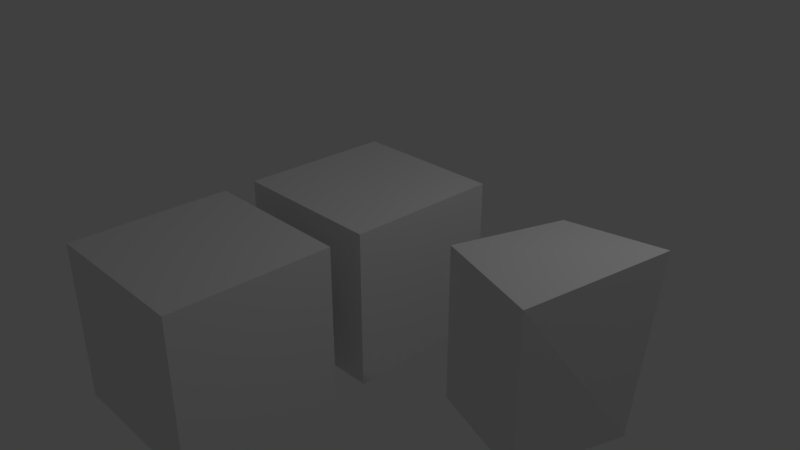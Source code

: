 # Source: cube.blend  (saved by Blender 2.79.0; exported with 4.5.12 LTS)
import bpy
from mathutils import Matrix  # noqa: F401  (used for matrix-valued properties, if any)

bpy.ops.wm.read_factory_settings(use_empty=True)
scene = bpy.context.scene
scene.name = 'Scene'

# ---- collections
col_collection_1 = bpy.data.collections.new('Collection 1'); scene.collection.children.link(col_collection_1)

# ---- materials (node trees are filled in below, after node groups)
mat_material = bpy.data.materials.new('Material')
mat_material.alpha_threshold = 0.0
mat_material.use_transparent_shadow = False
mat_material.roughness = 0.5
mat_material.line_color = (0.0, 0.0, 0.0, 1.0)

# ---- material node trees

# ---- world
world_world = bpy.data.worlds.new('World'); scene.world = world_world
world_world.color = (0.05088, 0.05088, 0.05088)
world_world.use_sun_shadow = False
world_world.sun_shadow_jitter_overblur = 0.0
world_world.cycles.sampling_method = 'MANUAL'

# ---- cameras
cam_camera = bpy.data.cameras.new('Camera')
cam_camera.clip_end = 100.0
cam_camera.lens = 35.0
cam_camera.sensor_width = 32.0
cam_camera.sensor_height = 18.0
cam_camera.ortho_scale = 7.314
cam_camera.dof.focus_distance = 0.0
cam_camera.dof.aperture_fstop = 128.0

# ---- lights
light_lamp = bpy.data.lights.new('Lamp', 'POINT')
light_lamp.transmission_factor = 0.0
light_lamp.cutoff_distance = 30.0
light_lamp.energy = 100.0
light_lamp.shadow_buffer_clip_start = 1.001
light_lamp.shadow_soft_size = 0.1
light_lamp.shadow_maximum_resolution = 0.006
light_lamp.use_absolute_resolution = True

# ---- meshes
me_cube_002 = bpy.data.meshes.new('Cube.002')
me_cube_002.from_pydata([(1.0, 1.0, -1.0), (1.0, -1.0, -1.0), (-1.0, -1.0, -1.0), (-1.0, 1.0, -1.0), (1.0, 1.0, 1.0), (1.0, -1.0, 1.0), (-1.0, -1.0, 1.0), (-1.0, 1.0, 1.0)], [], [(0, 1, 2, 3), (4, 7, 6, 5), (0, 4, 5, 1), (1, 5, 6, 2), (2, 6, 7, 3), (4, 0, 3, 7)])
me_cube_002.materials.append(mat_material)
me_cube_002.use_remesh_preserve_volume = False
me_cube_002.use_remesh_preserve_attributes = False
me_cube_002.use_mirror_vertex_groups = False
me_cube_002.update()
me_cube_001 = bpy.data.meshes.new('Cube.001')
me_cube_001.from_pydata([(1.0, 1.0, -1.0), (1.0, -1.0, -1.0), (-1.0, -1.0, -1.0), (-1.0, 1.0, -1.0), (0.9057, 1.448, 1.199), (1.0, -1.0, 1.0), (-1.0, -1.0, 1.0), (-1.0, 1.0, 1.0)], [], [(0, 1, 2, 3), (4, 7, 6, 5), (0, 4, 5, 1), (1, 5, 6, 2), (2, 6, 7, 3), (4, 0, 3, 7)])
me_cube_001.materials.append(mat_material)
me_cube_001.use_remesh_preserve_volume = False
me_cube_001.use_remesh_preserve_attributes = False
me_cube_001.use_mirror_vertex_groups = False
me_cube_001.update()
me_cube = bpy.data.meshes.new('Cube')
me_cube.from_pydata([(1.0, 1.0, -1.0), (1.0, -1.0, -1.0), (-1.0, -1.0, -1.0), (-1.0, 1.0, -1.0), (1.0, 1.0, 1.0), (1.0, -1.0, 1.0), (-1.0, -1.0, 1.0), (-1.0, 1.0, 1.0)], [], [(0, 1, 2, 3), (4, 7, 6, 5), (0, 4, 5, 1), (1, 5, 6, 2), (2, 6, 7, 3), (4, 0, 3, 7)])
me_cube.materials.append(mat_material)
me_cube.use_remesh_preserve_volume = False
me_cube.use_remesh_preserve_attributes = False
me_cube.use_mirror_vertex_groups = False
me_cube.update()

# ---- objects
ob_cube_002 = bpy.data.objects.new('Cube.002', me_cube_002)
ob_cube_001 = bpy.data.objects.new('Cube.001', me_cube_001)
ob_cube = bpy.data.objects.new('Cube', me_cube)
ob_lamp = bpy.data.objects.new('Lamp', light_lamp)
ob_camera = bpy.data.objects.new('Camera', cam_camera)

# ---- transforms, parenting, visibility, modifiers, constraints
ob_cube_002.location = (0.0, -2.417, 0.0)
ob_cube_002.lock_rotations_4d = False
ob_cube_002.empty_display_type = 'ARROWS'
ob_cube_002.lineart.crease_threshold = 0.0
ob_cube_001.location = (2.76, 0.0, 0.0)
ob_cube_001.rotation_euler = (0.0, -0.0, -0.3174)
ob_cube_001.scale = (0.7196, 0.7196, 1.0)
ob_cube_001.lock_rotations_4d = False
ob_cube_001.empty_display_type = 'ARROWS'
ob_cube_001.lineart.crease_threshold = 0.0
ob_cube.location = (0.0, 0.0, 0.0)
ob_cube.lock_rotations_4d = False
ob_cube.empty_display_type = 'ARROWS'
ob_cube.lineart.crease_threshold = 0.0
ob_lamp.location = (4.076, 1.005, 5.904)
ob_lamp.rotation_euler = (0.6503, 0.05522, 1.866)
ob_lamp.lock_rotations_4d = False
ob_lamp.empty_display_type = 'ARROWS'
ob_lamp.color = (0.0, 0.0, 0.0, 0.0)
ob_lamp.lineart.crease_threshold = 0.0
ob_camera.location = (7.481, -6.508, 5.344)
ob_camera.rotation_euler = (1.109, 0.0, 0.8149)
ob_camera.lock_rotations_4d = False
ob_camera.empty_display_type = 'ARROWS'
ob_camera.color = (0.0, 0.0, 0.0, 0.0)
ob_camera.display_type = 'WIRE'
ob_camera.lineart.crease_threshold = 0.0

# ---- collection membership
col_collection_1.objects.link(ob_cube_002)
col_collection_1.objects.link(ob_cube_001)
col_collection_1.objects.link(ob_cube)
col_collection_1.objects.link(ob_lamp)
col_collection_1.objects.link(ob_camera)

# ---- scene / render settings (as saved in the file)
scene.camera = ob_camera
scene.frame_start = 1; scene.frame_end = 250; scene.frame_set(1)
scene.render.engine = 'BLENDER_EEVEE_NEXT'
scene.render.resolution_percentage = 50
scene.render.dither_intensity = 0.0
scene.cycles.use_denoising = False
scene.cycles.samples = 128
scene.cycles.sampling_pattern = 'TABULATED_SOBOL'
scene.cycles.use_adaptive_sampling = False
scene.cycles.use_light_tree = False
scene.cycles.blur_glossy = 0.0
scene.cycles.sample_clamp_indirect = 0.0
scene.view_settings.view_transform = 'Standard'
bpy.context.view_layer.update()
